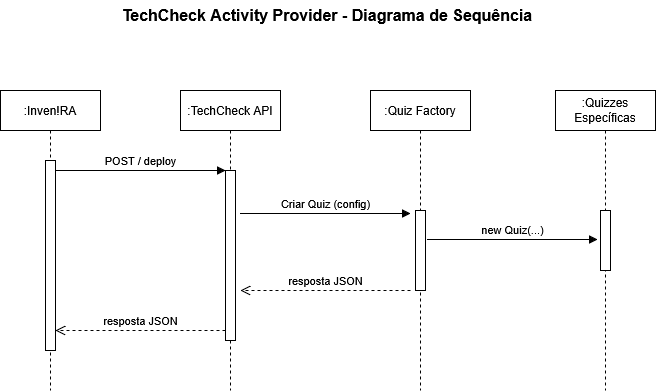

The diagram above was exported from draw.io. Its source (the exported page's mxGraphModel, read from the mxfile embedded in the PNG):
<mxGraphModel dx="1426" dy="771" grid="1" gridSize="10" guides="1" tooltips="1" connect="1" arrows="1" fold="1" page="1" pageScale="1" pageWidth="850" pageHeight="1100" math="0" shadow="0">
  <root>
    <mxCell id="0" />
    <mxCell id="1" parent="0" />
    <mxCell id="aM9ryv3xv72pqoxQDRHE-1" parent="1" style="shape=umlLifeline;perimeter=lifelinePerimeter;whiteSpace=wrap;html=1;container=0;dropTarget=0;collapsible=0;recursiveResize=0;outlineConnect=0;portConstraint=eastwest;newEdgeStyle={&quot;edgeStyle&quot;:&quot;elbowEdgeStyle&quot;,&quot;elbow&quot;:&quot;vertical&quot;,&quot;curved&quot;:0,&quot;rounded&quot;:0};" value=":Inven!RA" vertex="1">
      <mxGeometry height="300" width="100" x="98" y="140" as="geometry" />
    </mxCell>
    <mxCell id="aM9ryv3xv72pqoxQDRHE-2" parent="aM9ryv3xv72pqoxQDRHE-1" style="html=1;points=[];perimeter=orthogonalPerimeter;outlineConnect=0;targetShapes=umlLifeline;portConstraint=eastwest;newEdgeStyle={&quot;edgeStyle&quot;:&quot;elbowEdgeStyle&quot;,&quot;elbow&quot;:&quot;vertical&quot;,&quot;curved&quot;:0,&quot;rounded&quot;:0};" value="" vertex="1">
      <mxGeometry height="190" width="10" x="45" y="70" as="geometry" />
    </mxCell>
    <mxCell id="aM9ryv3xv72pqoxQDRHE-5" parent="1" style="shape=umlLifeline;perimeter=lifelinePerimeter;whiteSpace=wrap;html=1;container=0;dropTarget=0;collapsible=0;recursiveResize=0;outlineConnect=0;portConstraint=eastwest;newEdgeStyle={&quot;edgeStyle&quot;:&quot;elbowEdgeStyle&quot;,&quot;elbow&quot;:&quot;vertical&quot;,&quot;curved&quot;:0,&quot;rounded&quot;:0};" value=":TechCheck API" vertex="1">
      <mxGeometry height="300" width="100" x="278" y="140" as="geometry" />
    </mxCell>
    <mxCell id="aM9ryv3xv72pqoxQDRHE-6" parent="aM9ryv3xv72pqoxQDRHE-5" style="html=1;points=[];perimeter=orthogonalPerimeter;outlineConnect=0;targetShapes=umlLifeline;portConstraint=eastwest;newEdgeStyle={&quot;edgeStyle&quot;:&quot;elbowEdgeStyle&quot;,&quot;elbow&quot;:&quot;vertical&quot;,&quot;curved&quot;:0,&quot;rounded&quot;:0};" value="" vertex="1">
      <mxGeometry height="170" width="10" x="45" y="80" as="geometry" />
    </mxCell>
    <mxCell id="aM9ryv3xv72pqoxQDRHE-7" edge="1" parent="1" source="aM9ryv3xv72pqoxQDRHE-2" style="html=1;verticalAlign=bottom;endArrow=block;edgeStyle=elbowEdgeStyle;elbow=vertical;curved=0;rounded=0;" target="aM9ryv3xv72pqoxQDRHE-6" value="POST / deploy">
      <mxGeometry relative="1" as="geometry">
        <Array as="points">
          <mxPoint x="238" y="220" />
        </Array>
        <mxPoint x="253" y="230" as="sourcePoint" />
      </mxGeometry>
    </mxCell>
    <mxCell id="aM9ryv3xv72pqoxQDRHE-8" edge="1" parent="1" source="aM9ryv3xv72pqoxQDRHE-6" style="html=1;verticalAlign=bottom;endArrow=open;dashed=1;endSize=8;edgeStyle=elbowEdgeStyle;elbow=vertical;curved=0;rounded=0;" target="aM9ryv3xv72pqoxQDRHE-2" value="resposta JSON">
      <mxGeometry relative="1" as="geometry">
        <Array as="points">
          <mxPoint x="248" y="380" />
        </Array>
        <mxPoint x="253" y="305" as="targetPoint" />
      </mxGeometry>
    </mxCell>
    <mxCell id="BRngjE6TGYlw3NyMrO5E-3" parent="1" style="shape=umlLifeline;perimeter=lifelinePerimeter;whiteSpace=wrap;html=1;container=0;dropTarget=0;collapsible=0;recursiveResize=0;outlineConnect=0;portConstraint=eastwest;newEdgeStyle={&quot;edgeStyle&quot;:&quot;elbowEdgeStyle&quot;,&quot;elbow&quot;:&quot;vertical&quot;,&quot;curved&quot;:0,&quot;rounded&quot;:0};" value=":Quiz Factory" vertex="1">
      <mxGeometry height="300" width="100" x="468" y="140" as="geometry" />
    </mxCell>
    <mxCell id="BRngjE6TGYlw3NyMrO5E-4" parent="BRngjE6TGYlw3NyMrO5E-3" style="html=1;points=[];perimeter=orthogonalPerimeter;outlineConnect=0;targetShapes=umlLifeline;portConstraint=eastwest;newEdgeStyle={&quot;edgeStyle&quot;:&quot;elbowEdgeStyle&quot;,&quot;elbow&quot;:&quot;vertical&quot;,&quot;curved&quot;:0,&quot;rounded&quot;:0};" value="" vertex="1">
      <mxGeometry height="80" width="10" x="45" y="120" as="geometry" />
    </mxCell>
    <mxCell id="BRngjE6TGYlw3NyMrO5E-5" edge="1" parent="1" style="html=1;verticalAlign=bottom;endArrow=block;edgeStyle=elbowEdgeStyle;elbow=vertical;curved=0;rounded=0;" value="Criar Quiz (config)">
      <mxGeometry relative="1" as="geometry">
        <Array as="points">
          <mxPoint x="423" y="263" />
        </Array>
        <mxPoint x="338" y="263" as="sourcePoint" />
        <mxPoint x="508" y="263" as="targetPoint" />
      </mxGeometry>
    </mxCell>
    <mxCell id="BRngjE6TGYlw3NyMrO5E-6" parent="1" style="shape=umlLifeline;perimeter=lifelinePerimeter;whiteSpace=wrap;html=1;container=0;dropTarget=0;collapsible=0;recursiveResize=0;outlineConnect=0;portConstraint=eastwest;newEdgeStyle={&quot;edgeStyle&quot;:&quot;elbowEdgeStyle&quot;,&quot;elbow&quot;:&quot;vertical&quot;,&quot;curved&quot;:0,&quot;rounded&quot;:0};" value=":Quizzes Específicas" vertex="1">
      <mxGeometry height="300" width="100" x="653" y="140" as="geometry" />
    </mxCell>
    <mxCell id="BRngjE6TGYlw3NyMrO5E-7" parent="BRngjE6TGYlw3NyMrO5E-6" style="html=1;points=[];perimeter=orthogonalPerimeter;outlineConnect=0;targetShapes=umlLifeline;portConstraint=eastwest;newEdgeStyle={&quot;edgeStyle&quot;:&quot;elbowEdgeStyle&quot;,&quot;elbow&quot;:&quot;vertical&quot;,&quot;curved&quot;:0,&quot;rounded&quot;:0};" value="" vertex="1">
      <mxGeometry height="60" width="10" x="45" y="120" as="geometry" />
    </mxCell>
    <mxCell id="BRngjE6TGYlw3NyMrO5E-8" edge="1" parent="1" style="html=1;verticalAlign=bottom;endArrow=block;edgeStyle=elbowEdgeStyle;elbow=vertical;curved=0;rounded=0;" value="new Quiz(...)">
      <mxGeometry relative="1" as="geometry">
        <Array as="points">
          <mxPoint x="610" y="289" />
        </Array>
        <mxPoint x="525" y="289" as="sourcePoint" />
        <mxPoint x="695" y="289" as="targetPoint" />
      </mxGeometry>
    </mxCell>
    <mxCell id="BRngjE6TGYlw3NyMrO5E-9" edge="1" parent="1" style="html=1;verticalAlign=bottom;endArrow=open;dashed=1;endSize=8;edgeStyle=elbowEdgeStyle;elbow=vertical;curved=0;rounded=0;" value="resposta JSON">
      <mxGeometry relative="1" as="geometry">
        <Array as="points">
          <mxPoint x="433" y="340" />
        </Array>
        <mxPoint x="508" y="340" as="sourcePoint" />
        <mxPoint x="338" y="340" as="targetPoint" />
      </mxGeometry>
    </mxCell>
    <mxCell id="BRngjE6TGYlw3NyMrO5E-10" parent="1" style="text;html=1;whiteSpace=wrap;strokeColor=none;fillColor=none;align=center;verticalAlign=middle;rounded=0;fontSize=16;fontStyle=1" value="TechCheck Activity Provider - Diagrama de Sequência" vertex="1">
      <mxGeometry height="30" width="430" x="210" y="50" as="geometry" />
    </mxCell>
  </root>
</mxGraphModel>